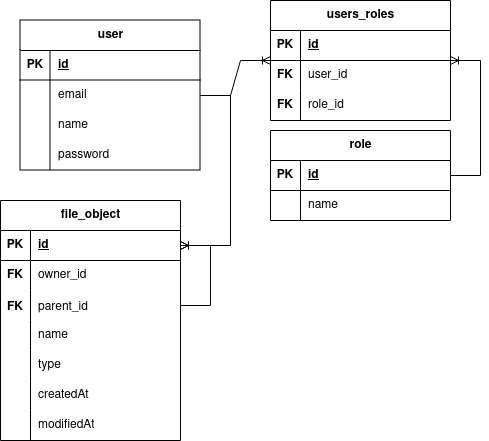

The diagram above was exported from draw.io. Its source (the exported page's mxGraphModel, read from the mxfile embedded in the PNG):
<mxGraphModel dx="1114" dy="604" grid="1" gridSize="10" guides="1" tooltips="1" connect="1" arrows="1" fold="1" page="1" pageScale="1" pageWidth="827" pageHeight="1169" math="0" shadow="0">
  <root>
    <mxCell id="0" />
    <mxCell id="1" parent="0" />
    <mxCell id="PgtliqKflpZ6cOHDd1SP-60" value="&lt;div&gt;user&lt;/div&gt;" style="shape=table;startSize=30;container=1;collapsible=1;childLayout=tableLayout;fixedRows=1;rowLines=0;fontStyle=1;align=center;resizeLast=1;html=1;" vertex="1" parent="1">
      <mxGeometry x="450" y="330" width="180" height="150" as="geometry" />
    </mxCell>
    <mxCell id="PgtliqKflpZ6cOHDd1SP-61" value="" style="shape=tableRow;horizontal=0;startSize=0;swimlaneHead=0;swimlaneBody=0;fillColor=none;collapsible=0;dropTarget=0;points=[[0,0.5],[1,0.5]];portConstraint=eastwest;top=0;left=0;right=0;bottom=1;" vertex="1" parent="PgtliqKflpZ6cOHDd1SP-60">
      <mxGeometry y="30" width="180" height="30" as="geometry" />
    </mxCell>
    <mxCell id="PgtliqKflpZ6cOHDd1SP-62" value="PK" style="shape=partialRectangle;connectable=0;fillColor=none;top=0;left=0;bottom=0;right=0;fontStyle=1;overflow=hidden;whiteSpace=wrap;html=1;" vertex="1" parent="PgtliqKflpZ6cOHDd1SP-61">
      <mxGeometry width="30" height="30" as="geometry">
        <mxRectangle width="30" height="30" as="alternateBounds" />
      </mxGeometry>
    </mxCell>
    <mxCell id="PgtliqKflpZ6cOHDd1SP-63" value="id" style="shape=partialRectangle;connectable=0;fillColor=none;top=0;left=0;bottom=0;right=0;align=left;spacingLeft=6;fontStyle=5;overflow=hidden;whiteSpace=wrap;html=1;" vertex="1" parent="PgtliqKflpZ6cOHDd1SP-61">
      <mxGeometry x="30" width="150" height="30" as="geometry">
        <mxRectangle width="150" height="30" as="alternateBounds" />
      </mxGeometry>
    </mxCell>
    <mxCell id="PgtliqKflpZ6cOHDd1SP-64" value="" style="shape=tableRow;horizontal=0;startSize=0;swimlaneHead=0;swimlaneBody=0;fillColor=none;collapsible=0;dropTarget=0;points=[[0,0.5],[1,0.5]];portConstraint=eastwest;top=0;left=0;right=0;bottom=0;" vertex="1" parent="PgtliqKflpZ6cOHDd1SP-60">
      <mxGeometry y="60" width="180" height="30" as="geometry" />
    </mxCell>
    <mxCell id="PgtliqKflpZ6cOHDd1SP-65" value="" style="shape=partialRectangle;connectable=0;fillColor=none;top=0;left=0;bottom=0;right=0;editable=1;overflow=hidden;whiteSpace=wrap;html=1;" vertex="1" parent="PgtliqKflpZ6cOHDd1SP-64">
      <mxGeometry width="30" height="30" as="geometry">
        <mxRectangle width="30" height="30" as="alternateBounds" />
      </mxGeometry>
    </mxCell>
    <mxCell id="PgtliqKflpZ6cOHDd1SP-66" value="&lt;div&gt;email&lt;/div&gt;" style="shape=partialRectangle;connectable=0;fillColor=none;top=0;left=0;bottom=0;right=0;align=left;spacingLeft=6;overflow=hidden;whiteSpace=wrap;html=1;" vertex="1" parent="PgtliqKflpZ6cOHDd1SP-64">
      <mxGeometry x="30" width="150" height="30" as="geometry">
        <mxRectangle width="150" height="30" as="alternateBounds" />
      </mxGeometry>
    </mxCell>
    <mxCell id="PgtliqKflpZ6cOHDd1SP-67" value="" style="shape=tableRow;horizontal=0;startSize=0;swimlaneHead=0;swimlaneBody=0;fillColor=none;collapsible=0;dropTarget=0;points=[[0,0.5],[1,0.5]];portConstraint=eastwest;top=0;left=0;right=0;bottom=0;" vertex="1" parent="PgtliqKflpZ6cOHDd1SP-60">
      <mxGeometry y="90" width="180" height="30" as="geometry" />
    </mxCell>
    <mxCell id="PgtliqKflpZ6cOHDd1SP-68" value="" style="shape=partialRectangle;connectable=0;fillColor=none;top=0;left=0;bottom=0;right=0;editable=1;overflow=hidden;whiteSpace=wrap;html=1;" vertex="1" parent="PgtliqKflpZ6cOHDd1SP-67">
      <mxGeometry width="30" height="30" as="geometry">
        <mxRectangle width="30" height="30" as="alternateBounds" />
      </mxGeometry>
    </mxCell>
    <mxCell id="PgtliqKflpZ6cOHDd1SP-69" value="name" style="shape=partialRectangle;connectable=0;fillColor=none;top=0;left=0;bottom=0;right=0;align=left;spacingLeft=6;overflow=hidden;whiteSpace=wrap;html=1;" vertex="1" parent="PgtliqKflpZ6cOHDd1SP-67">
      <mxGeometry x="30" width="150" height="30" as="geometry">
        <mxRectangle width="150" height="30" as="alternateBounds" />
      </mxGeometry>
    </mxCell>
    <mxCell id="PgtliqKflpZ6cOHDd1SP-70" value="" style="shape=tableRow;horizontal=0;startSize=0;swimlaneHead=0;swimlaneBody=0;fillColor=none;collapsible=0;dropTarget=0;points=[[0,0.5],[1,0.5]];portConstraint=eastwest;top=0;left=0;right=0;bottom=0;" vertex="1" parent="PgtliqKflpZ6cOHDd1SP-60">
      <mxGeometry y="120" width="180" height="30" as="geometry" />
    </mxCell>
    <mxCell id="PgtliqKflpZ6cOHDd1SP-71" value="" style="shape=partialRectangle;connectable=0;fillColor=none;top=0;left=0;bottom=0;right=0;editable=1;overflow=hidden;whiteSpace=wrap;html=1;" vertex="1" parent="PgtliqKflpZ6cOHDd1SP-70">
      <mxGeometry width="30" height="30" as="geometry">
        <mxRectangle width="30" height="30" as="alternateBounds" />
      </mxGeometry>
    </mxCell>
    <mxCell id="PgtliqKflpZ6cOHDd1SP-72" value="&lt;div&gt;password&lt;/div&gt;" style="shape=partialRectangle;connectable=0;fillColor=none;top=0;left=0;bottom=0;right=0;align=left;spacingLeft=6;overflow=hidden;whiteSpace=wrap;html=1;" vertex="1" parent="PgtliqKflpZ6cOHDd1SP-70">
      <mxGeometry x="30" width="150" height="30" as="geometry">
        <mxRectangle width="150" height="30" as="alternateBounds" />
      </mxGeometry>
    </mxCell>
    <mxCell id="PgtliqKflpZ6cOHDd1SP-73" value="role" style="shape=table;startSize=30;container=1;collapsible=1;childLayout=tableLayout;fixedRows=1;rowLines=0;fontStyle=1;align=center;resizeLast=1;html=1;" vertex="1" parent="1">
      <mxGeometry x="700" y="440" width="180" height="90" as="geometry" />
    </mxCell>
    <mxCell id="PgtliqKflpZ6cOHDd1SP-74" value="" style="shape=tableRow;horizontal=0;startSize=0;swimlaneHead=0;swimlaneBody=0;fillColor=none;collapsible=0;dropTarget=0;points=[[0,0.5],[1,0.5]];portConstraint=eastwest;top=0;left=0;right=0;bottom=1;" vertex="1" parent="PgtliqKflpZ6cOHDd1SP-73">
      <mxGeometry y="30" width="180" height="30" as="geometry" />
    </mxCell>
    <mxCell id="PgtliqKflpZ6cOHDd1SP-75" value="PK" style="shape=partialRectangle;connectable=0;fillColor=none;top=0;left=0;bottom=0;right=0;fontStyle=1;overflow=hidden;whiteSpace=wrap;html=1;" vertex="1" parent="PgtliqKflpZ6cOHDd1SP-74">
      <mxGeometry width="30" height="30" as="geometry">
        <mxRectangle width="30" height="30" as="alternateBounds" />
      </mxGeometry>
    </mxCell>
    <mxCell id="PgtliqKflpZ6cOHDd1SP-76" value="id" style="shape=partialRectangle;connectable=0;fillColor=none;top=0;left=0;bottom=0;right=0;align=left;spacingLeft=6;fontStyle=5;overflow=hidden;whiteSpace=wrap;html=1;" vertex="1" parent="PgtliqKflpZ6cOHDd1SP-74">
      <mxGeometry x="30" width="150" height="30" as="geometry">
        <mxRectangle width="150" height="30" as="alternateBounds" />
      </mxGeometry>
    </mxCell>
    <mxCell id="PgtliqKflpZ6cOHDd1SP-77" value="" style="shape=tableRow;horizontal=0;startSize=0;swimlaneHead=0;swimlaneBody=0;fillColor=none;collapsible=0;dropTarget=0;points=[[0,0.5],[1,0.5]];portConstraint=eastwest;top=0;left=0;right=0;bottom=0;" vertex="1" parent="PgtliqKflpZ6cOHDd1SP-73">
      <mxGeometry y="60" width="180" height="30" as="geometry" />
    </mxCell>
    <mxCell id="PgtliqKflpZ6cOHDd1SP-78" value="" style="shape=partialRectangle;connectable=0;fillColor=none;top=0;left=0;bottom=0;right=0;editable=1;overflow=hidden;whiteSpace=wrap;html=1;" vertex="1" parent="PgtliqKflpZ6cOHDd1SP-77">
      <mxGeometry width="30" height="30" as="geometry">
        <mxRectangle width="30" height="30" as="alternateBounds" />
      </mxGeometry>
    </mxCell>
    <mxCell id="PgtliqKflpZ6cOHDd1SP-79" value="name" style="shape=partialRectangle;connectable=0;fillColor=none;top=0;left=0;bottom=0;right=0;align=left;spacingLeft=6;overflow=hidden;whiteSpace=wrap;html=1;" vertex="1" parent="PgtliqKflpZ6cOHDd1SP-77">
      <mxGeometry x="30" width="150" height="30" as="geometry">
        <mxRectangle width="150" height="30" as="alternateBounds" />
      </mxGeometry>
    </mxCell>
    <mxCell id="PgtliqKflpZ6cOHDd1SP-80" value="users_roles" style="shape=table;startSize=30;container=1;collapsible=1;childLayout=tableLayout;fixedRows=1;rowLines=0;fontStyle=1;align=center;resizeLast=1;html=1;" vertex="1" parent="1">
      <mxGeometry x="700" y="310" width="180" height="120" as="geometry" />
    </mxCell>
    <mxCell id="PgtliqKflpZ6cOHDd1SP-81" value="" style="shape=tableRow;horizontal=0;startSize=0;swimlaneHead=0;swimlaneBody=0;fillColor=none;collapsible=0;dropTarget=0;points=[[0,0.5],[1,0.5]];portConstraint=eastwest;top=0;left=0;right=0;bottom=1;" vertex="1" parent="PgtliqKflpZ6cOHDd1SP-80">
      <mxGeometry y="30" width="180" height="30" as="geometry" />
    </mxCell>
    <mxCell id="PgtliqKflpZ6cOHDd1SP-82" value="PK" style="shape=partialRectangle;connectable=0;fillColor=none;top=0;left=0;bottom=0;right=0;fontStyle=1;overflow=hidden;whiteSpace=wrap;html=1;" vertex="1" parent="PgtliqKflpZ6cOHDd1SP-81">
      <mxGeometry width="30" height="30" as="geometry">
        <mxRectangle width="30" height="30" as="alternateBounds" />
      </mxGeometry>
    </mxCell>
    <mxCell id="PgtliqKflpZ6cOHDd1SP-83" value="id" style="shape=partialRectangle;connectable=0;fillColor=none;top=0;left=0;bottom=0;right=0;align=left;spacingLeft=6;fontStyle=5;overflow=hidden;whiteSpace=wrap;html=1;" vertex="1" parent="PgtliqKflpZ6cOHDd1SP-81">
      <mxGeometry x="30" width="150" height="30" as="geometry">
        <mxRectangle width="150" height="30" as="alternateBounds" />
      </mxGeometry>
    </mxCell>
    <mxCell id="PgtliqKflpZ6cOHDd1SP-84" value="" style="shape=tableRow;horizontal=0;startSize=0;swimlaneHead=0;swimlaneBody=0;fillColor=none;collapsible=0;dropTarget=0;points=[[0,0.5],[1,0.5]];portConstraint=eastwest;top=0;left=0;right=0;bottom=0;" vertex="1" parent="PgtliqKflpZ6cOHDd1SP-80">
      <mxGeometry y="60" width="180" height="30" as="geometry" />
    </mxCell>
    <mxCell id="PgtliqKflpZ6cOHDd1SP-85" value="FK" style="shape=partialRectangle;connectable=0;fillColor=none;top=0;left=0;bottom=0;right=0;editable=1;overflow=hidden;whiteSpace=wrap;html=1;fontStyle=1" vertex="1" parent="PgtliqKflpZ6cOHDd1SP-84">
      <mxGeometry width="30" height="30" as="geometry">
        <mxRectangle width="30" height="30" as="alternateBounds" />
      </mxGeometry>
    </mxCell>
    <mxCell id="PgtliqKflpZ6cOHDd1SP-86" value="user_id" style="shape=partialRectangle;connectable=0;fillColor=none;top=0;left=0;bottom=0;right=0;align=left;spacingLeft=6;overflow=hidden;whiteSpace=wrap;html=1;" vertex="1" parent="PgtliqKflpZ6cOHDd1SP-84">
      <mxGeometry x="30" width="150" height="30" as="geometry">
        <mxRectangle width="150" height="30" as="alternateBounds" />
      </mxGeometry>
    </mxCell>
    <mxCell id="PgtliqKflpZ6cOHDd1SP-87" value="" style="shape=tableRow;horizontal=0;startSize=0;swimlaneHead=0;swimlaneBody=0;fillColor=none;collapsible=0;dropTarget=0;points=[[0,0.5],[1,0.5]];portConstraint=eastwest;top=0;left=0;right=0;bottom=0;" vertex="1" parent="PgtliqKflpZ6cOHDd1SP-80">
      <mxGeometry y="90" width="180" height="30" as="geometry" />
    </mxCell>
    <mxCell id="PgtliqKflpZ6cOHDd1SP-88" value="FK" style="shape=partialRectangle;connectable=0;fillColor=none;top=0;left=0;bottom=0;right=0;editable=1;overflow=hidden;whiteSpace=wrap;html=1;fontStyle=1" vertex="1" parent="PgtliqKflpZ6cOHDd1SP-87">
      <mxGeometry width="30" height="30" as="geometry">
        <mxRectangle width="30" height="30" as="alternateBounds" />
      </mxGeometry>
    </mxCell>
    <mxCell id="PgtliqKflpZ6cOHDd1SP-89" value="role_id" style="shape=partialRectangle;connectable=0;fillColor=none;top=0;left=0;bottom=0;right=0;align=left;spacingLeft=6;overflow=hidden;whiteSpace=wrap;html=1;" vertex="1" parent="PgtliqKflpZ6cOHDd1SP-87">
      <mxGeometry x="30" width="150" height="30" as="geometry">
        <mxRectangle width="150" height="30" as="alternateBounds" />
      </mxGeometry>
    </mxCell>
    <mxCell id="PgtliqKflpZ6cOHDd1SP-90" value="" style="edgeStyle=entityRelationEdgeStyle;fontSize=12;html=1;endArrow=ERoneToMany;rounded=0;" edge="1" parent="1" source="PgtliqKflpZ6cOHDd1SP-60" target="PgtliqKflpZ6cOHDd1SP-80">
      <mxGeometry width="100" height="100" relative="1" as="geometry">
        <mxPoint x="570" y="610" as="sourcePoint" />
        <mxPoint x="670" y="510" as="targetPoint" />
      </mxGeometry>
    </mxCell>
    <mxCell id="PgtliqKflpZ6cOHDd1SP-91" value="" style="edgeStyle=entityRelationEdgeStyle;fontSize=12;html=1;endArrow=ERoneToMany;rounded=0;" edge="1" parent="1" source="PgtliqKflpZ6cOHDd1SP-73" target="PgtliqKflpZ6cOHDd1SP-80">
      <mxGeometry width="100" height="100" relative="1" as="geometry">
        <mxPoint x="640" y="640" as="sourcePoint" />
        <mxPoint x="740" y="540" as="targetPoint" />
      </mxGeometry>
    </mxCell>
    <mxCell id="PgtliqKflpZ6cOHDd1SP-92" value="" style="edgeStyle=entityRelationEdgeStyle;fontSize=12;html=1;endArrow=ERoneToMany;rounded=0;" edge="1" parent="1" source="PgtliqKflpZ6cOHDd1SP-60" target="PgtliqKflpZ6cOHDd1SP-94">
      <mxGeometry width="100" height="100" relative="1" as="geometry">
        <mxPoint x="200" y="770" as="sourcePoint" />
        <mxPoint x="300" y="670" as="targetPoint" />
      </mxGeometry>
    </mxCell>
    <mxCell id="PgtliqKflpZ6cOHDd1SP-93" value="file_object" style="shape=table;startSize=30;container=1;collapsible=1;childLayout=tableLayout;fixedRows=1;rowLines=0;fontStyle=1;align=center;resizeLast=1;html=1;" vertex="1" parent="1">
      <mxGeometry x="430" y="510" width="180" height="240" as="geometry" />
    </mxCell>
    <mxCell id="PgtliqKflpZ6cOHDd1SP-94" value="" style="shape=tableRow;horizontal=0;startSize=0;swimlaneHead=0;swimlaneBody=0;fillColor=none;collapsible=0;dropTarget=0;points=[[0,0.5],[1,0.5]];portConstraint=eastwest;top=0;left=0;right=0;bottom=1;" vertex="1" parent="PgtliqKflpZ6cOHDd1SP-93">
      <mxGeometry y="30" width="180" height="30" as="geometry" />
    </mxCell>
    <mxCell id="PgtliqKflpZ6cOHDd1SP-95" value="PK" style="shape=partialRectangle;connectable=0;fillColor=none;top=0;left=0;bottom=0;right=0;fontStyle=1;overflow=hidden;whiteSpace=wrap;html=1;" vertex="1" parent="PgtliqKflpZ6cOHDd1SP-94">
      <mxGeometry width="30" height="30" as="geometry">
        <mxRectangle width="30" height="30" as="alternateBounds" />
      </mxGeometry>
    </mxCell>
    <mxCell id="PgtliqKflpZ6cOHDd1SP-96" value="id" style="shape=partialRectangle;connectable=0;fillColor=none;top=0;left=0;bottom=0;right=0;align=left;spacingLeft=6;fontStyle=5;overflow=hidden;whiteSpace=wrap;html=1;" vertex="1" parent="PgtliqKflpZ6cOHDd1SP-94">
      <mxGeometry x="30" width="150" height="30" as="geometry">
        <mxRectangle width="150" height="30" as="alternateBounds" />
      </mxGeometry>
    </mxCell>
    <mxCell id="PgtliqKflpZ6cOHDd1SP-100" value="" style="shape=tableRow;horizontal=0;startSize=0;swimlaneHead=0;swimlaneBody=0;fillColor=none;collapsible=0;dropTarget=0;points=[[0,0.5],[1,0.5]];portConstraint=eastwest;top=0;left=0;right=0;bottom=0;" vertex="1" parent="PgtliqKflpZ6cOHDd1SP-93">
      <mxGeometry y="60" width="180" height="30" as="geometry" />
    </mxCell>
    <mxCell id="PgtliqKflpZ6cOHDd1SP-101" value="FK" style="shape=partialRectangle;connectable=0;fillColor=none;top=0;left=0;bottom=0;right=0;fontStyle=1;overflow=hidden;whiteSpace=wrap;html=1;" vertex="1" parent="PgtliqKflpZ6cOHDd1SP-100">
      <mxGeometry width="30" height="30" as="geometry">
        <mxRectangle width="30" height="30" as="alternateBounds" />
      </mxGeometry>
    </mxCell>
    <mxCell id="PgtliqKflpZ6cOHDd1SP-102" value="owner_id" style="shape=partialRectangle;connectable=0;fillColor=none;top=0;left=0;bottom=0;right=0;align=left;spacingLeft=6;fontStyle=0;overflow=hidden;whiteSpace=wrap;html=1;" vertex="1" parent="PgtliqKflpZ6cOHDd1SP-100">
      <mxGeometry x="30" width="150" height="30" as="geometry">
        <mxRectangle width="150" height="30" as="alternateBounds" />
      </mxGeometry>
    </mxCell>
    <mxCell id="PgtliqKflpZ6cOHDd1SP-103" value="" style="shape=tableRow;horizontal=0;startSize=0;swimlaneHead=0;swimlaneBody=0;fillColor=none;collapsible=0;dropTarget=0;points=[[0,0.5],[1,0.5]];portConstraint=eastwest;top=0;left=0;right=0;bottom=0;" vertex="1" parent="PgtliqKflpZ6cOHDd1SP-93">
      <mxGeometry y="90" width="180" height="30" as="geometry" />
    </mxCell>
    <mxCell id="PgtliqKflpZ6cOHDd1SP-104" value="FK" style="shape=partialRectangle;connectable=0;fillColor=none;top=0;left=0;bottom=0;right=0;editable=1;overflow=hidden;fontStyle=1" vertex="1" parent="PgtliqKflpZ6cOHDd1SP-103">
      <mxGeometry width="30" height="30" as="geometry">
        <mxRectangle width="30" height="30" as="alternateBounds" />
      </mxGeometry>
    </mxCell>
    <mxCell id="PgtliqKflpZ6cOHDd1SP-105" value="parent_id" style="shape=partialRectangle;connectable=0;fillColor=none;top=0;left=0;bottom=0;right=0;align=left;spacingLeft=6;overflow=hidden;" vertex="1" parent="PgtliqKflpZ6cOHDd1SP-103">
      <mxGeometry x="30" width="150" height="30" as="geometry">
        <mxRectangle width="150" height="30" as="alternateBounds" />
      </mxGeometry>
    </mxCell>
    <mxCell id="PgtliqKflpZ6cOHDd1SP-106" value="" style="shape=tableRow;horizontal=0;startSize=0;swimlaneHead=0;swimlaneBody=0;fillColor=none;collapsible=0;dropTarget=0;points=[[0,0.5],[1,0.5]];portConstraint=eastwest;top=0;left=0;right=0;bottom=0;" vertex="1" parent="PgtliqKflpZ6cOHDd1SP-93">
      <mxGeometry y="120" width="180" height="30" as="geometry" />
    </mxCell>
    <mxCell id="PgtliqKflpZ6cOHDd1SP-107" value="" style="shape=partialRectangle;connectable=0;fillColor=none;top=0;left=0;bottom=0;right=0;editable=1;overflow=hidden;whiteSpace=wrap;html=1;" vertex="1" parent="PgtliqKflpZ6cOHDd1SP-106">
      <mxGeometry width="30" height="30" as="geometry">
        <mxRectangle width="30" height="30" as="alternateBounds" />
      </mxGeometry>
    </mxCell>
    <mxCell id="PgtliqKflpZ6cOHDd1SP-108" value="name" style="shape=partialRectangle;connectable=0;fillColor=none;top=0;left=0;bottom=0;right=0;align=left;spacingLeft=6;overflow=hidden;whiteSpace=wrap;html=1;" vertex="1" parent="PgtliqKflpZ6cOHDd1SP-106">
      <mxGeometry x="30" width="150" height="30" as="geometry">
        <mxRectangle width="150" height="30" as="alternateBounds" />
      </mxGeometry>
    </mxCell>
    <mxCell id="PgtliqKflpZ6cOHDd1SP-109" value="" style="shape=tableRow;horizontal=0;startSize=0;swimlaneHead=0;swimlaneBody=0;fillColor=none;collapsible=0;dropTarget=0;points=[[0,0.5],[1,0.5]];portConstraint=eastwest;top=0;left=0;right=0;bottom=0;" vertex="1" parent="PgtliqKflpZ6cOHDd1SP-93">
      <mxGeometry y="150" width="180" height="30" as="geometry" />
    </mxCell>
    <mxCell id="PgtliqKflpZ6cOHDd1SP-110" value="" style="shape=partialRectangle;connectable=0;fillColor=none;top=0;left=0;bottom=0;right=0;editable=1;overflow=hidden;whiteSpace=wrap;html=1;" vertex="1" parent="PgtliqKflpZ6cOHDd1SP-109">
      <mxGeometry width="30" height="30" as="geometry">
        <mxRectangle width="30" height="30" as="alternateBounds" />
      </mxGeometry>
    </mxCell>
    <mxCell id="PgtliqKflpZ6cOHDd1SP-111" value="type" style="shape=partialRectangle;connectable=0;fillColor=none;top=0;left=0;bottom=0;right=0;align=left;spacingLeft=6;overflow=hidden;whiteSpace=wrap;html=1;" vertex="1" parent="PgtliqKflpZ6cOHDd1SP-109">
      <mxGeometry x="30" width="150" height="30" as="geometry">
        <mxRectangle width="150" height="30" as="alternateBounds" />
      </mxGeometry>
    </mxCell>
    <mxCell id="PgtliqKflpZ6cOHDd1SP-112" value="" style="edgeStyle=entityRelationEdgeStyle;fontSize=12;html=1;endArrow=ERoneToMany;rounded=0;" edge="1" parent="PgtliqKflpZ6cOHDd1SP-93" source="PgtliqKflpZ6cOHDd1SP-103" target="PgtliqKflpZ6cOHDd1SP-94">
      <mxGeometry width="100" height="100" relative="1" as="geometry">
        <mxPoint x="-30" y="120" as="sourcePoint" />
        <mxPoint x="200" y="50" as="targetPoint" />
        <Array as="points">
          <mxPoint x="-30" y="50" />
          <mxPoint x="190" y="110" />
          <mxPoint x="10" y="50" />
        </Array>
      </mxGeometry>
    </mxCell>
    <mxCell id="PgtliqKflpZ6cOHDd1SP-113" value="" style="shape=tableRow;horizontal=0;startSize=0;swimlaneHead=0;swimlaneBody=0;fillColor=none;collapsible=0;dropTarget=0;points=[[0,0.5],[1,0.5]];portConstraint=eastwest;top=0;left=0;right=0;bottom=0;" vertex="1" parent="PgtliqKflpZ6cOHDd1SP-93">
      <mxGeometry y="180" width="180" height="30" as="geometry" />
    </mxCell>
    <mxCell id="PgtliqKflpZ6cOHDd1SP-114" value="" style="shape=partialRectangle;connectable=0;fillColor=none;top=0;left=0;bottom=0;right=0;fontStyle=0;overflow=hidden;whiteSpace=wrap;html=1;" vertex="1" parent="PgtliqKflpZ6cOHDd1SP-113">
      <mxGeometry width="30" height="30" as="geometry">
        <mxRectangle width="30" height="30" as="alternateBounds" />
      </mxGeometry>
    </mxCell>
    <mxCell id="PgtliqKflpZ6cOHDd1SP-115" value="createdAt" style="shape=partialRectangle;connectable=0;fillColor=none;top=0;left=0;bottom=0;right=0;align=left;spacingLeft=6;fontStyle=0;overflow=hidden;whiteSpace=wrap;html=1;" vertex="1" parent="PgtliqKflpZ6cOHDd1SP-113">
      <mxGeometry x="30" width="150" height="30" as="geometry">
        <mxRectangle width="150" height="30" as="alternateBounds" />
      </mxGeometry>
    </mxCell>
    <mxCell id="PgtliqKflpZ6cOHDd1SP-116" value="" style="shape=tableRow;horizontal=0;startSize=0;swimlaneHead=0;swimlaneBody=0;fillColor=none;collapsible=0;dropTarget=0;points=[[0,0.5],[1,0.5]];portConstraint=eastwest;top=0;left=0;right=0;bottom=0;" vertex="1" parent="PgtliqKflpZ6cOHDd1SP-93">
      <mxGeometry y="210" width="180" height="30" as="geometry" />
    </mxCell>
    <mxCell id="PgtliqKflpZ6cOHDd1SP-117" value="" style="shape=partialRectangle;connectable=0;fillColor=none;top=0;left=0;bottom=0;right=0;fontStyle=0;overflow=hidden;whiteSpace=wrap;html=1;" vertex="1" parent="PgtliqKflpZ6cOHDd1SP-116">
      <mxGeometry width="30" height="30" as="geometry">
        <mxRectangle width="30" height="30" as="alternateBounds" />
      </mxGeometry>
    </mxCell>
    <mxCell id="PgtliqKflpZ6cOHDd1SP-118" value="modifiedAt" style="shape=partialRectangle;connectable=0;fillColor=none;top=0;left=0;bottom=0;right=0;align=left;spacingLeft=6;fontStyle=0;overflow=hidden;whiteSpace=wrap;html=1;" vertex="1" parent="PgtliqKflpZ6cOHDd1SP-116">
      <mxGeometry x="30" width="150" height="30" as="geometry">
        <mxRectangle width="150" height="30" as="alternateBounds" />
      </mxGeometry>
    </mxCell>
  </root>
</mxGraphModel>